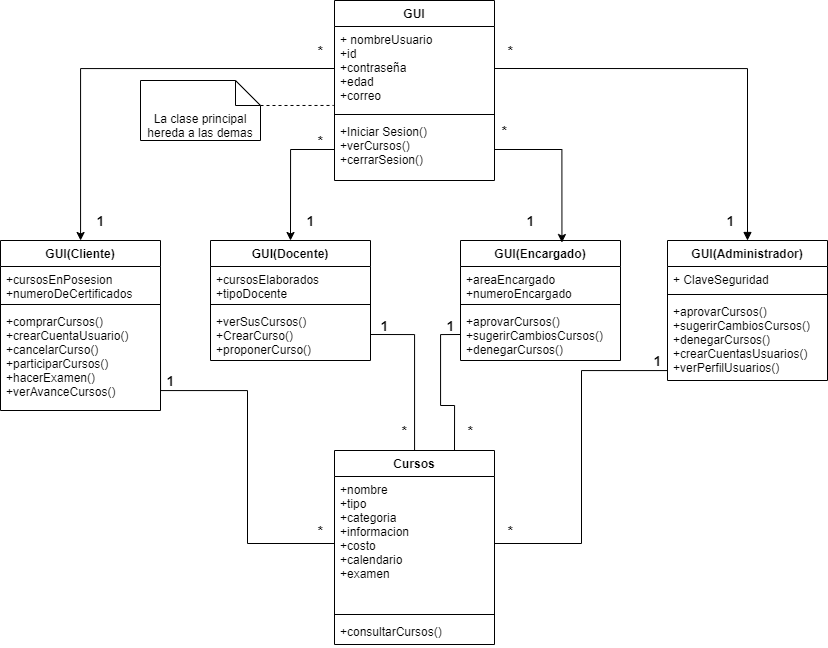

The diagram above was exported from draw.io. Its source (the exported page's mxGraphModel, read from the mxfile embedded in the PNG):
<mxGraphModel dx="979" dy="767" grid="1" gridSize="10" guides="1" tooltips="1" connect="1" arrows="1" fold="1" page="1" pageScale="1" pageWidth="827" pageHeight="1169" background="#ffffff" math="0" shadow="0">
  <root>
    <mxCell id="0" />
    <mxCell id="1" parent="0" />
    <mxCell id="2" value="GUI(Cliente)" style="swimlane;fontStyle=1;align=center;verticalAlign=top;childLayout=stackLayout;horizontal=1;startSize=26;horizontalStack=0;resizeParent=1;resizeParentMax=0;resizeLast=0;collapsible=1;marginBottom=0;" parent="1" vertex="1">
      <mxGeometry y="240" width="160" height="170" as="geometry" />
    </mxCell>
    <mxCell id="3" value="+cursosEnPosesion&#10;+numeroDeCertificados" style="text;strokeColor=none;fillColor=none;align=left;verticalAlign=top;spacingLeft=4;spacingRight=4;overflow=hidden;rotatable=0;points=[[0,0.5],[1,0.5]];portConstraint=eastwest;" parent="2" vertex="1">
      <mxGeometry y="26" width="160" height="34" as="geometry" />
    </mxCell>
    <mxCell id="4" value="" style="line;strokeWidth=1;fillColor=none;align=left;verticalAlign=middle;spacingTop=-1;spacingLeft=3;spacingRight=3;rotatable=0;labelPosition=right;points=[];portConstraint=eastwest;" parent="2" vertex="1">
      <mxGeometry y="60" width="160" height="8" as="geometry" />
    </mxCell>
    <mxCell id="5" value="+comprarCursos()&#10;+crearCuentaUsuario()&#10;+cancelarCurso()&#10;+participarCursos()&#10;+hacerExamen()&#10;+verAvanceCursos()&#10;" style="text;strokeColor=none;fillColor=none;align=left;verticalAlign=top;spacingLeft=4;spacingRight=4;overflow=hidden;rotatable=0;points=[[0,0.5],[1,0.5]];portConstraint=eastwest;" parent="2" vertex="1">
      <mxGeometry y="68" width="160" height="102" as="geometry" />
    </mxCell>
    <mxCell id="14" value="Cursos" style="swimlane;fontStyle=1;align=center;verticalAlign=top;childLayout=stackLayout;horizontal=1;startSize=26;horizontalStack=0;resizeParent=1;resizeParentMax=0;resizeLast=0;collapsible=1;marginBottom=0;" parent="1" vertex="1">
      <mxGeometry x="334" y="450" width="160" height="194" as="geometry" />
    </mxCell>
    <mxCell id="15" value="+nombre&#10;+tipo&#10;+categoria&#10;+informacion&#10;+costo&#10;+calendario&#10;+examen" style="text;strokeColor=none;fillColor=none;align=left;verticalAlign=top;spacingLeft=4;spacingRight=4;overflow=hidden;rotatable=0;points=[[0,0.5],[1,0.5]];portConstraint=eastwest;" parent="14" vertex="1">
      <mxGeometry y="26" width="160" height="134" as="geometry" />
    </mxCell>
    <mxCell id="16" value="" style="line;strokeWidth=1;fillColor=none;align=left;verticalAlign=middle;spacingTop=-1;spacingLeft=3;spacingRight=3;rotatable=0;labelPosition=right;points=[];portConstraint=eastwest;" parent="14" vertex="1">
      <mxGeometry y="160" width="160" height="8" as="geometry" />
    </mxCell>
    <mxCell id="17" value="+consultarCursos()" style="text;strokeColor=none;fillColor=none;align=left;verticalAlign=top;spacingLeft=4;spacingRight=4;overflow=hidden;rotatable=0;points=[[0,0.5],[1,0.5]];portConstraint=eastwest;" parent="14" vertex="1">
      <mxGeometry y="168" width="160" height="26" as="geometry" />
    </mxCell>
    <mxCell id="22" value="GUI(Encargado)" style="swimlane;fontStyle=1;align=center;verticalAlign=top;childLayout=stackLayout;horizontal=1;startSize=26;horizontalStack=0;resizeParent=1;resizeParentMax=0;resizeLast=0;collapsible=1;marginBottom=0;" parent="1" vertex="1">
      <mxGeometry x="460" y="240" width="160" height="120" as="geometry" />
    </mxCell>
    <mxCell id="23" value="+areaEncargado&#10;+numeroEncargado" style="text;strokeColor=none;fillColor=none;align=left;verticalAlign=top;spacingLeft=4;spacingRight=4;overflow=hidden;rotatable=0;points=[[0,0.5],[1,0.5]];portConstraint=eastwest;" parent="22" vertex="1">
      <mxGeometry y="26" width="160" height="34" as="geometry" />
    </mxCell>
    <mxCell id="24" value="" style="line;strokeWidth=1;fillColor=none;align=left;verticalAlign=middle;spacingTop=-1;spacingLeft=3;spacingRight=3;rotatable=0;labelPosition=right;points=[];portConstraint=eastwest;" parent="22" vertex="1">
      <mxGeometry y="60" width="160" height="8" as="geometry" />
    </mxCell>
    <mxCell id="25" value="+aprovarCursos()&#10;+sugerirCambiosCursos()&#10;+denegarCursos()&#10;" style="text;strokeColor=none;fillColor=none;align=left;verticalAlign=top;spacingLeft=4;spacingRight=4;overflow=hidden;rotatable=0;points=[[0,0.5],[1,0.5]];portConstraint=eastwest;" parent="22" vertex="1">
      <mxGeometry y="68" width="160" height="52" as="geometry" />
    </mxCell>
    <mxCell id="26" value="GUI(Administrador)" style="swimlane;fontStyle=1;align=center;verticalAlign=top;childLayout=stackLayout;horizontal=1;startSize=26;horizontalStack=0;resizeParent=1;resizeParentMax=0;resizeLast=0;collapsible=1;marginBottom=0;" parent="1" vertex="1">
      <mxGeometry x="667" y="240" width="160" height="140" as="geometry" />
    </mxCell>
    <mxCell id="27" value="+ ClaveSeguridad" style="text;strokeColor=none;fillColor=none;align=left;verticalAlign=top;spacingLeft=4;spacingRight=4;overflow=hidden;rotatable=0;points=[[0,0.5],[1,0.5]];portConstraint=eastwest;" parent="26" vertex="1">
      <mxGeometry y="26" width="160" height="24" as="geometry" />
    </mxCell>
    <mxCell id="28" value="" style="line;strokeWidth=1;fillColor=none;align=left;verticalAlign=middle;spacingTop=-1;spacingLeft=3;spacingRight=3;rotatable=0;labelPosition=right;points=[];portConstraint=eastwest;" parent="26" vertex="1">
      <mxGeometry y="50" width="160" height="8" as="geometry" />
    </mxCell>
    <mxCell id="29" value="+aprovarCursos()&#10;+sugerirCambiosCursos()&#10;+denegarCursos()&#10;+crearCuentasUsuarios()&#10;+verPerfilUsuarios()" style="text;strokeColor=none;fillColor=none;align=left;verticalAlign=top;spacingLeft=4;spacingRight=4;overflow=hidden;rotatable=0;points=[[0,0.5],[1,0.5]];portConstraint=eastwest;" parent="26" vertex="1">
      <mxGeometry y="58" width="160" height="82" as="geometry" />
    </mxCell>
    <mxCell id="18" value="GUI(Docente)" style="swimlane;fontStyle=1;align=center;verticalAlign=top;childLayout=stackLayout;horizontal=1;startSize=26;horizontalStack=0;resizeParent=1;resizeParentMax=0;resizeLast=0;collapsible=1;marginBottom=0;" parent="1" vertex="1">
      <mxGeometry x="210" y="240" width="160" height="120" as="geometry" />
    </mxCell>
    <mxCell id="19" value="+cursosElaborados&#10;+tipoDocente" style="text;strokeColor=none;fillColor=none;align=left;verticalAlign=top;spacingLeft=4;spacingRight=4;overflow=hidden;rotatable=0;points=[[0,0.5],[1,0.5]];portConstraint=eastwest;" parent="18" vertex="1">
      <mxGeometry y="26" width="160" height="34" as="geometry" />
    </mxCell>
    <mxCell id="20" value="" style="line;strokeWidth=1;fillColor=none;align=left;verticalAlign=middle;spacingTop=-1;spacingLeft=3;spacingRight=3;rotatable=0;labelPosition=right;points=[];portConstraint=eastwest;" parent="18" vertex="1">
      <mxGeometry y="60" width="160" height="8" as="geometry" />
    </mxCell>
    <mxCell id="21" value="+verSusCursos()&#10;+CrearCurso()&#10;+proponerCurso()" style="text;strokeColor=none;fillColor=none;align=left;verticalAlign=top;spacingLeft=4;spacingRight=4;overflow=hidden;rotatable=0;points=[[0,0.5],[1,0.5]];portConstraint=eastwest;" parent="18" vertex="1">
      <mxGeometry y="68" width="160" height="52" as="geometry" />
    </mxCell>
    <mxCell id="31" value="GUI" style="swimlane;fontStyle=1;align=center;verticalAlign=top;childLayout=stackLayout;horizontal=1;startSize=26;horizontalStack=0;resizeParent=1;resizeParentMax=0;resizeLast=0;collapsible=1;marginBottom=0;" parent="1" vertex="1">
      <mxGeometry x="334" width="160" height="180" as="geometry" />
    </mxCell>
    <mxCell id="32" value="+ nombreUsuario&#10;+id&#10;+contraseña&#10;+edad&#10;+correo" style="text;strokeColor=none;fillColor=none;align=left;verticalAlign=top;spacingLeft=4;spacingRight=4;overflow=hidden;rotatable=0;points=[[0,0.5],[1,0.5]];portConstraint=eastwest;" parent="31" vertex="1">
      <mxGeometry y="26" width="160" height="84" as="geometry" />
    </mxCell>
    <mxCell id="33" value="" style="line;strokeWidth=1;fillColor=none;align=left;verticalAlign=middle;spacingTop=-1;spacingLeft=3;spacingRight=3;rotatable=0;labelPosition=right;points=[];portConstraint=eastwest;" parent="31" vertex="1">
      <mxGeometry y="110" width="160" height="8" as="geometry" />
    </mxCell>
    <mxCell id="34" value="+Iniciar Sesion()&#10;+verCursos()&#10;+cerrarSesion()&#10;" style="text;strokeColor=none;fillColor=none;align=left;verticalAlign=top;spacingLeft=4;spacingRight=4;overflow=hidden;rotatable=0;points=[[0,0.5],[1,0.5]];portConstraint=eastwest;" parent="31" vertex="1">
      <mxGeometry y="118" width="160" height="62" as="geometry" />
    </mxCell>
    <mxCell id="35" style="edgeStyle=orthogonalEdgeStyle;rounded=0;orthogonalLoop=1;jettySize=auto;html=1;exitX=0;exitY=0.5;exitDx=0;exitDy=0;entryX=0.5;entryY=0;entryDx=0;entryDy=0;" parent="1" source="34" target="18" edge="1">
      <mxGeometry relative="1" as="geometry" />
    </mxCell>
    <mxCell id="36" style="edgeStyle=orthogonalEdgeStyle;rounded=0;orthogonalLoop=1;jettySize=auto;html=1;exitX=0;exitY=0.5;exitDx=0;exitDy=0;" parent="1" source="32" target="2" edge="1">
      <mxGeometry relative="1" as="geometry" />
    </mxCell>
    <mxCell id="37" style="edgeStyle=orthogonalEdgeStyle;rounded=0;orthogonalLoop=1;jettySize=auto;html=1;exitX=1;exitY=0.5;exitDx=0;exitDy=0;entryX=0.634;entryY=0.017;entryDx=0;entryDy=0;entryPerimeter=0;" parent="1" source="34" target="22" edge="1">
      <mxGeometry relative="1" as="geometry" />
    </mxCell>
    <mxCell id="38" style="edgeStyle=orthogonalEdgeStyle;rounded=0;orthogonalLoop=1;jettySize=auto;html=1;exitX=1;exitY=0.5;exitDx=0;exitDy=0;entryX=0.5;entryY=0;entryDx=0;entryDy=0;endArrow=block;endFill=1;" parent="1" source="32" target="26" edge="1">
      <mxGeometry relative="1" as="geometry" />
    </mxCell>
    <mxCell id="41" value="&lt;b&gt;&lt;font style=&quot;font-size: 14px&quot;&gt;*&lt;/font&gt;&lt;/b&gt;" style="text;html=1;align=center;verticalAlign=middle;resizable=0;points=[];autosize=1;" parent="1" vertex="1">
      <mxGeometry x="310" y="40" width="20" height="20" as="geometry" />
    </mxCell>
    <mxCell id="42" value="&lt;b&gt;&lt;font style=&quot;font-size: 14px&quot;&gt;1&lt;/font&gt;&lt;/b&gt;" style="text;html=1;align=center;verticalAlign=middle;resizable=0;points=[];autosize=1;" parent="1" vertex="1">
      <mxGeometry x="300" y="210" width="20" height="20" as="geometry" />
    </mxCell>
    <mxCell id="43" value="&lt;b&gt;&lt;font style=&quot;font-size: 14px&quot;&gt;*&lt;/font&gt;&lt;/b&gt;" style="text;html=1;align=center;verticalAlign=middle;resizable=0;points=[];autosize=1;" parent="1" vertex="1">
      <mxGeometry x="500" y="40" width="20" height="20" as="geometry" />
    </mxCell>
    <mxCell id="44" value="&lt;b&gt;&lt;font style=&quot;font-size: 14px&quot;&gt;1&lt;/font&gt;&lt;/b&gt;" style="text;html=1;align=center;verticalAlign=middle;resizable=0;points=[];autosize=1;" parent="1" vertex="1">
      <mxGeometry x="520" y="210" width="20" height="20" as="geometry" />
    </mxCell>
    <mxCell id="45" value="&lt;b&gt;&lt;font style=&quot;font-size: 14px&quot;&gt;1&lt;/font&gt;&lt;/b&gt;" style="text;html=1;align=center;verticalAlign=middle;resizable=0;points=[];autosize=1;" parent="1" vertex="1">
      <mxGeometry x="90" y="210" width="20" height="20" as="geometry" />
    </mxCell>
    <mxCell id="46" value="&lt;b&gt;&lt;font style=&quot;font-size: 14px&quot;&gt;1&lt;/font&gt;&lt;/b&gt;" style="text;html=1;align=center;verticalAlign=middle;resizable=0;points=[];autosize=1;" parent="1" vertex="1">
      <mxGeometry x="720" y="210" width="20" height="20" as="geometry" />
    </mxCell>
    <mxCell id="47" value="&lt;b&gt;&lt;font style=&quot;font-size: 14px&quot;&gt;*&lt;/font&gt;&lt;/b&gt;" style="text;html=1;align=center;verticalAlign=middle;resizable=0;points=[];autosize=1;" parent="1" vertex="1">
      <mxGeometry x="494" y="120" width="20" height="20" as="geometry" />
    </mxCell>
    <mxCell id="48" value="&lt;b&gt;&lt;font style=&quot;font-size: 14px&quot;&gt;*&lt;/font&gt;&lt;/b&gt;" style="text;html=1;align=center;verticalAlign=middle;resizable=0;points=[];autosize=1;" parent="1" vertex="1">
      <mxGeometry x="310" y="130" width="20" height="20" as="geometry" />
    </mxCell>
    <mxCell id="50" style="edgeStyle=orthogonalEdgeStyle;rounded=0;orthogonalLoop=1;jettySize=auto;html=1;exitX=1;exitY=0.5;exitDx=0;exitDy=0;endArrow=none;endFill=0;" parent="1" source="21" target="14" edge="1">
      <mxGeometry relative="1" as="geometry" />
    </mxCell>
    <mxCell id="51" style="edgeStyle=orthogonalEdgeStyle;rounded=0;orthogonalLoop=1;jettySize=auto;html=1;exitX=0;exitY=0.5;exitDx=0;exitDy=0;entryX=0.75;entryY=0;entryDx=0;entryDy=0;endArrow=none;endFill=0;" parent="1" source="25" target="14" edge="1">
      <mxGeometry relative="1" as="geometry" />
    </mxCell>
    <mxCell id="53" style="edgeStyle=orthogonalEdgeStyle;rounded=0;orthogonalLoop=1;jettySize=auto;html=1;exitX=1;exitY=0.5;exitDx=0;exitDy=0;entryX=0;entryY=0.5;entryDx=0;entryDy=0;endArrow=none;endFill=0;" parent="1" source="5" target="15" edge="1">
      <mxGeometry relative="1" as="geometry">
        <Array as="points">
          <mxPoint x="160" y="390" />
          <mxPoint x="247" y="390" />
          <mxPoint x="247" y="543" />
        </Array>
      </mxGeometry>
    </mxCell>
    <mxCell id="54" style="edgeStyle=orthogonalEdgeStyle;rounded=0;orthogonalLoop=1;jettySize=auto;html=1;exitX=0;exitY=0.5;exitDx=0;exitDy=0;endArrow=none;endFill=0;" parent="1" source="29" target="15" edge="1">
      <mxGeometry relative="1" as="geometry">
        <Array as="points">
          <mxPoint x="667" y="370" />
          <mxPoint x="581" y="370" />
          <mxPoint x="581" y="543" />
        </Array>
      </mxGeometry>
    </mxCell>
    <mxCell id="55" value="&lt;b&gt;&lt;font style=&quot;font-size: 14px&quot;&gt;*&lt;/font&gt;&lt;/b&gt;" style="text;html=1;align=center;verticalAlign=middle;resizable=0;points=[];autosize=1;" parent="1" vertex="1">
      <mxGeometry x="460" y="420" width="20" height="20" as="geometry" />
    </mxCell>
    <mxCell id="56" value="&lt;b&gt;&lt;font style=&quot;font-size: 14px&quot;&gt;*&lt;/font&gt;&lt;/b&gt;" style="text;html=1;align=center;verticalAlign=middle;resizable=0;points=[];autosize=1;" parent="1" vertex="1">
      <mxGeometry x="394" y="420" width="20" height="20" as="geometry" />
    </mxCell>
    <mxCell id="57" value="&lt;b&gt;&lt;font style=&quot;font-size: 14px&quot;&gt;*&lt;/font&gt;&lt;/b&gt;" style="text;html=1;align=center;verticalAlign=middle;resizable=0;points=[];autosize=1;" parent="1" vertex="1">
      <mxGeometry x="310" y="520" width="20" height="20" as="geometry" />
    </mxCell>
    <mxCell id="58" value="&lt;b&gt;&lt;font style=&quot;font-size: 14px&quot;&gt;*&lt;/font&gt;&lt;/b&gt;" style="text;html=1;align=center;verticalAlign=middle;resizable=0;points=[];autosize=1;" parent="1" vertex="1">
      <mxGeometry x="500" y="520" width="20" height="20" as="geometry" />
    </mxCell>
    <mxCell id="59" value="&lt;b&gt;&lt;font style=&quot;font-size: 14px&quot;&gt;1&lt;/font&gt;&lt;/b&gt;" style="text;html=1;align=center;verticalAlign=middle;resizable=0;points=[];autosize=1;" parent="1" vertex="1">
      <mxGeometry x="647" y="350" width="20" height="20" as="geometry" />
    </mxCell>
    <mxCell id="60" value="&lt;b&gt;&lt;font style=&quot;font-size: 14px&quot;&gt;1&lt;/font&gt;&lt;/b&gt;" style="text;html=1;align=center;verticalAlign=middle;resizable=0;points=[];autosize=1;" parent="1" vertex="1">
      <mxGeometry x="440" y="315" width="20" height="20" as="geometry" />
    </mxCell>
    <mxCell id="61" value="&lt;b&gt;&lt;font style=&quot;font-size: 14px&quot;&gt;1&lt;/font&gt;&lt;/b&gt;" style="text;html=1;align=center;verticalAlign=middle;resizable=0;points=[];autosize=1;" parent="1" vertex="1">
      <mxGeometry x="374" y="315" width="20" height="20" as="geometry" />
    </mxCell>
    <mxCell id="62" value="&lt;b&gt;&lt;font style=&quot;font-size: 14px&quot;&gt;1&lt;/font&gt;&lt;/b&gt;" style="text;html=1;align=center;verticalAlign=middle;resizable=0;points=[];autosize=1;" parent="1" vertex="1">
      <mxGeometry x="160" y="370" width="20" height="20" as="geometry" />
    </mxCell>
    <mxCell id="64" style="edgeStyle=orthogonalEdgeStyle;rounded=0;orthogonalLoop=1;jettySize=auto;html=1;exitX=0;exitY=0;exitDx=120;exitDy=25;exitPerimeter=0;entryX=-0.005;entryY=0.94;entryDx=0;entryDy=0;entryPerimeter=0;endArrow=none;endFill=0;dashed=1;" parent="1" source="63" target="32" edge="1">
      <mxGeometry relative="1" as="geometry" />
    </mxCell>
    <mxCell id="63" value="La clase principal hereda a las demas" style="shape=note2;boundedLbl=1;whiteSpace=wrap;html=1;size=25;verticalAlign=top;align=center;" parent="1" vertex="1">
      <mxGeometry x="140" y="80" width="120" height="60" as="geometry" />
    </mxCell>
  </root>
</mxGraphModel>